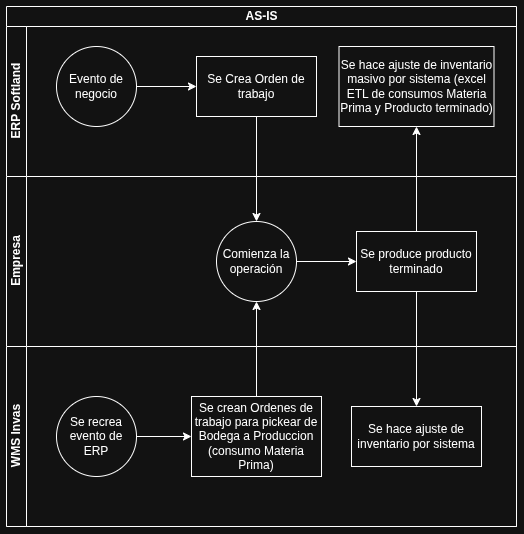

The diagram above was exported from draw.io. Its source (the exported page's mxGraphModel, read from the mxfile embedded in the PNG):
<mxGraphModel dx="1144" dy="692" grid="1" gridSize="10" guides="1" tooltips="1" connect="1" arrows="1" fold="1" page="1" pageScale="1" pageWidth="827" pageHeight="1169" math="0" shadow="0">
  <root>
    <mxCell id="0" />
    <mxCell id="1" parent="0" />
    <mxCell id="6JHMhycmsrymjJ3SG1Kd-1" parent="1" style="swimlane;childLayout=stackLayout;resizeParent=1;resizeParentMax=0;horizontal=1;startSize=20;horizontalStack=0;html=1;" value="AS-IS" vertex="1">
      <mxGeometry height="520" width="510" x="170" y="240" as="geometry" />
    </mxCell>
    <mxCell id="6JHMhycmsrymjJ3SG1Kd-2" parent="6JHMhycmsrymjJ3SG1Kd-1" style="swimlane;startSize=20;horizontal=0;html=1;" value="ERP Softland" vertex="1">
      <mxGeometry height="150" width="510" y="20" as="geometry" />
    </mxCell>
    <mxCell id="6JHMhycmsrymjJ3SG1Kd-12" edge="1" parent="6JHMhycmsrymjJ3SG1Kd-2" source="6JHMhycmsrymjJ3SG1Kd-5" style="edgeStyle=orthogonalEdgeStyle;rounded=0;orthogonalLoop=1;jettySize=auto;html=1;" target="6JHMhycmsrymjJ3SG1Kd-11" value="">
      <mxGeometry relative="1" as="geometry" />
    </mxCell>
    <mxCell id="6JHMhycmsrymjJ3SG1Kd-5" parent="6JHMhycmsrymjJ3SG1Kd-2" style="ellipse;whiteSpace=wrap;html=1;" value="Evento de negocio" vertex="1">
      <mxGeometry height="80" width="80" x="50" y="20" as="geometry" />
    </mxCell>
    <mxCell id="6JHMhycmsrymjJ3SG1Kd-11" parent="6JHMhycmsrymjJ3SG1Kd-2" style="whiteSpace=wrap;html=1;" value="Se Crea Orden de trabajo" vertex="1">
      <mxGeometry height="60" width="120" x="190" y="30" as="geometry" />
    </mxCell>
    <mxCell id="6JHMhycmsrymjJ3SG1Kd-22" parent="6JHMhycmsrymjJ3SG1Kd-2" style="whiteSpace=wrap;html=1;" value="Se hace ajuste de inventario masivo por sistema (excel ETL de consumos Materia Prima y Producto terminado)" vertex="1">
      <mxGeometry height="80" width="155" x="332.5" y="20" as="geometry" />
    </mxCell>
    <mxCell id="6JHMhycmsrymjJ3SG1Kd-3" parent="6JHMhycmsrymjJ3SG1Kd-1" style="swimlane;startSize=20;horizontal=0;html=1;" value="Empresa" vertex="1">
      <mxGeometry height="170" width="510" y="170" as="geometry" />
    </mxCell>
    <mxCell id="6JHMhycmsrymjJ3SG1Kd-19" edge="1" parent="6JHMhycmsrymjJ3SG1Kd-3" source="6JHMhycmsrymjJ3SG1Kd-10" style="edgeStyle=orthogonalEdgeStyle;rounded=0;orthogonalLoop=1;jettySize=auto;html=1;" target="6JHMhycmsrymjJ3SG1Kd-18" value="">
      <mxGeometry relative="1" as="geometry" />
    </mxCell>
    <mxCell id="6JHMhycmsrymjJ3SG1Kd-10" parent="6JHMhycmsrymjJ3SG1Kd-3" style="ellipse;whiteSpace=wrap;html=1;" value="Comienza la operación" vertex="1">
      <mxGeometry height="80" width="80" x="210" y="45" as="geometry" />
    </mxCell>
    <mxCell id="6JHMhycmsrymjJ3SG1Kd-18" parent="6JHMhycmsrymjJ3SG1Kd-3" style="whiteSpace=wrap;html=1;" value="Se produce producto terminado" vertex="1">
      <mxGeometry height="60" width="120" x="350" y="55" as="geometry" />
    </mxCell>
    <mxCell id="6JHMhycmsrymjJ3SG1Kd-4" parent="6JHMhycmsrymjJ3SG1Kd-1" style="swimlane;startSize=20;horizontal=0;html=1;" value="WMS Invas" vertex="1">
      <mxGeometry height="180" width="510" y="340" as="geometry" />
    </mxCell>
    <mxCell id="6JHMhycmsrymjJ3SG1Kd-16" edge="1" parent="6JHMhycmsrymjJ3SG1Kd-4" source="6JHMhycmsrymjJ3SG1Kd-14" style="edgeStyle=orthogonalEdgeStyle;rounded=0;orthogonalLoop=1;jettySize=auto;html=1;" target="6JHMhycmsrymjJ3SG1Kd-15" value="">
      <mxGeometry relative="1" as="geometry" />
    </mxCell>
    <mxCell id="6JHMhycmsrymjJ3SG1Kd-14" parent="6JHMhycmsrymjJ3SG1Kd-4" style="ellipse;whiteSpace=wrap;html=1;" value="Se recrea evento de ERP" vertex="1">
      <mxGeometry height="80" width="80" x="50" y="50" as="geometry" />
    </mxCell>
    <mxCell id="6JHMhycmsrymjJ3SG1Kd-15" parent="6JHMhycmsrymjJ3SG1Kd-4" style="whiteSpace=wrap;html=1;" value="Se crean Ordenes de trabajo para pickear de Bodega a Produccion (consumo Materia Prima)" vertex="1">
      <mxGeometry height="80" width="130" x="185" y="50" as="geometry" />
    </mxCell>
    <mxCell id="6JHMhycmsrymjJ3SG1Kd-20" parent="6JHMhycmsrymjJ3SG1Kd-4" style="whiteSpace=wrap;html=1;" value="Se hace ajuste de inventario por sistema" vertex="1">
      <mxGeometry height="60" width="130" x="345" y="60" as="geometry" />
    </mxCell>
    <mxCell id="6JHMhycmsrymjJ3SG1Kd-13" edge="1" parent="6JHMhycmsrymjJ3SG1Kd-1" source="6JHMhycmsrymjJ3SG1Kd-11" style="edgeStyle=orthogonalEdgeStyle;rounded=0;orthogonalLoop=1;jettySize=auto;html=1;entryX=0.5;entryY=0;entryDx=0;entryDy=0;" target="6JHMhycmsrymjJ3SG1Kd-10">
      <mxGeometry relative="1" as="geometry" />
    </mxCell>
    <mxCell id="6JHMhycmsrymjJ3SG1Kd-17" edge="1" parent="6JHMhycmsrymjJ3SG1Kd-1" source="6JHMhycmsrymjJ3SG1Kd-15" style="edgeStyle=orthogonalEdgeStyle;rounded=0;orthogonalLoop=1;jettySize=auto;html=1;entryX=0.5;entryY=1;entryDx=0;entryDy=0;" target="6JHMhycmsrymjJ3SG1Kd-10">
      <mxGeometry relative="1" as="geometry" />
    </mxCell>
    <mxCell id="6JHMhycmsrymjJ3SG1Kd-21" edge="1" parent="6JHMhycmsrymjJ3SG1Kd-1" source="6JHMhycmsrymjJ3SG1Kd-18" style="edgeStyle=orthogonalEdgeStyle;rounded=0;orthogonalLoop=1;jettySize=auto;html=1;" target="6JHMhycmsrymjJ3SG1Kd-20" value="">
      <mxGeometry relative="1" as="geometry" />
    </mxCell>
    <mxCell id="6JHMhycmsrymjJ3SG1Kd-23" edge="1" parent="6JHMhycmsrymjJ3SG1Kd-1" source="6JHMhycmsrymjJ3SG1Kd-18" style="edgeStyle=orthogonalEdgeStyle;rounded=0;orthogonalLoop=1;jettySize=auto;html=1;" target="6JHMhycmsrymjJ3SG1Kd-22" value="">
      <mxGeometry relative="1" as="geometry" />
    </mxCell>
  </root>
</mxGraphModel>